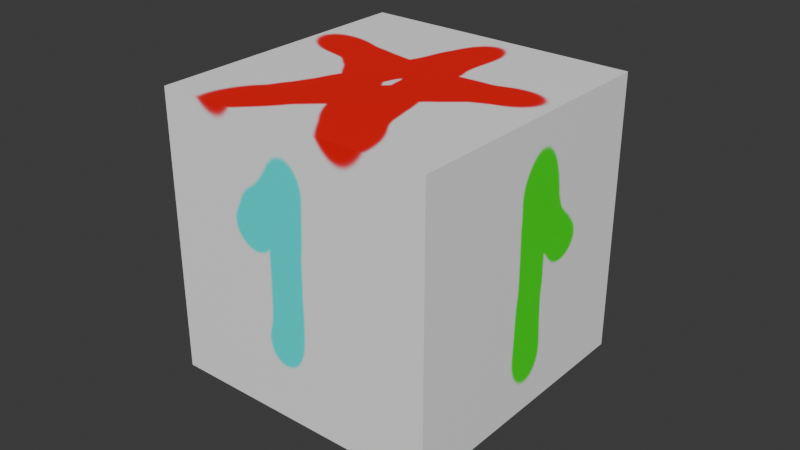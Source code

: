 # Source: ballTemplate.blend  (saved by Blender 4.3.34; exported with 4.5.12 LTS)
import bpy
from mathutils import Matrix  # noqa: F401  (used for matrix-valued properties, if any)

bpy.ops.wm.read_factory_settings(use_empty=True)
scene = bpy.context.scene
scene.name = 'Scene'

# ---- collections
col_collection = bpy.data.collections.new('Collection'); scene.collection.children.link(col_collection)

# ---- images (referenced by path relative to the original .blend; pixels are not part of the script)
import os
ASSET_DIR = os.environ.get("B2B_ASSET_DIR", "")  # directory of the original .blend (textures are referenced by path, not embedded)
HERE = os.path.dirname(os.path.abspath(__file__))  # packed textures are extracted next to this script under _unpacked/

def load_image(name, relpath, width, height, colorspace="sRGB"):
    """Load a texture the original file referenced (path relative to the .blend, or extracted next to this script)."""
    p = next((c for c in (os.path.join(HERE, relpath), os.path.join(ASSET_DIR, relpath)) if relpath and os.path.exists(c)), "")
    if p:
        img = bpy.data.images.load(p, check_existing=True)
        img.name = name
    else:  # same state as the original file: an image datablock whose file is absent (Cycles renders it pink)
        img = bpy.data.images.new(name, width, height)
        img.source = "FILE"
        img.filepath = "//" + (relpath or name)
    img.colorspace_settings.name = colorspace
    return img
img_texture = load_image('texture', '_unpacked/texture.6534a10a.png', 1024, 768, 'sRGB')

# ---- materials (node trees are filled in below, after node groups)
mat_material = bpy.data.materials.new('Material')
mat_material.alpha_threshold = 0.0
mat_material.roughness = 0.5
mat_material.line_color = (0.0, 0.0, 0.0, 1.0)

# ---- material node trees
mat_material.use_nodes = True; mat_material.node_tree.nodes.clear()
_N = mat_material.node_tree.nodes; _L = mat_material.node_tree.links
n0 = _N.new('ShaderNodeOutputMaterial'); n0.name = 'Material Output'; n0.location = (300, 300)
n1 = _N.new('ShaderNodeBsdfPrincipled'); n1.name = 'Principled BSDF'; n1.location = (10, 300)
n1.inputs[3].default_value = 1.45
n2 = _N.new('ShaderNodeTexImage'); n2.name = 'Image Texture'; n2.location = (-280, 280)
n2.image = img_texture
_L.new(n1.outputs[0], n0.inputs[0])
_L.new(n2.outputs[0], n1.inputs[0])
n0.is_active_output = True

# ---- world
world_world = bpy.data.worlds.new('World'); scene.world = world_world
world_world.use_nodes = True; world_world.node_tree.nodes.clear()
_N = world_world.node_tree.nodes; _L = world_world.node_tree.links
n0 = _N.new('ShaderNodeOutputWorld'); n0.name = 'World Output'; n0.location = (300, 300)
n1 = _N.new('ShaderNodeBackground'); n1.name = 'Background'; n1.location = (10, 300)
n1.inputs[0].default_value = (0.05088, 0.05088, 0.05088, 1.0)
_L.new(n1.outputs[0], n0.inputs[0])
n0.is_active_output = True
world_world.color = (0.05088, 0.05088, 0.05088)
world_world.sun_shadow_jitter_overblur = 0.0

# ---- meshes
me_cube = bpy.data.meshes.new('Cube')
me_cube.from_pydata([(-1.0, 1.0, 1.0), (1.0, 1.0, 1.0), (-1.0, -1.0, 1.0), (1.0, -1.0, 1.0), (-1.0, 1.0, -1.0), (1.0, 1.0, -1.0), (-1.0, -1.0, -1.0), (1.0, -1.0, -1.0)], [], [(0, 4, 6, 2), (3, 2, 6, 7), (7, 6, 4, 5), (5, 1, 3, 7), (1, 0, 2, 3), (5, 4, 0, 1)])
_uv = me_cube.uv_layers.new(name='UVMap')
_uv.uv.foreach_set('vector', [0.4995, 0.6668, 0.4985, 1.0, 0.2485, 0.9988, 0.2495, 0.6655, 0.2505, 0.3322, 0.2495, 0.6655, -0.0004879, 0.6642, 0.0004956, 0.3309, 1.0, 0.3361, 0.9995, 0.6695, 0.7495, 0.6681, 0.7505, 0.3348, 0.5015, 0.0001678, 0.5005, 0.3335, 0.2505, 0.3322, 0.2515, -0.001144, 0.5005, 0.3335, 0.4995, 0.6668, 0.2495, 0.6655, 0.2505, 0.3322, 0.7505, 0.3348, 0.7495, 0.6681, 0.4995, 0.6668, 0.5005, 0.3335])
me_cube.materials.append(mat_material)
me_cube.use_mirror_vertex_groups = False
me_cube.update()

# ---- objects
ob_cube = bpy.data.objects.new('Cube', me_cube)

# ---- transforms, parenting, visibility, modifiers, constraints
ob_cube.location = (0.0, 0.0, 0.0)
ob_cube.rotation_euler = (0.0, -0.0, -1.571)
ob_cube.lock_rotations_4d = False
ob_cube.empty_display_type = 'ARROWS'
ob_cube.lineart.crease_threshold = 0.0
_m = ob_cube.modifiers.new('Subdivision', 'SUBSURF')
_m.subdivision_type = 'SIMPLE'
_m.levels = 5
_m.render_levels = 0
_m = ob_cube.modifiers.new('Cast', 'CAST')
_m.factor = 1.0

# ---- collection membership
col_collection.objects.link(ob_cube)

# ---- scene / render settings (as saved in the file)
scene.frame_start = 1; scene.frame_end = 250; scene.frame_set(1)
scene.render.engine = 'BLENDER_EEVEE_NEXT'
bpy.context.view_layer.update()

# ---- added for rendering (the .blend has no active camera and no usable light): camera, sun
cam_auto = bpy.data.cameras.new('AutoCamera')
cam_auto.lens = 50.0
cam_auto.sensor_width = 36.0
cam_auto.clip_end = 1000.0
ob_auto_camera = bpy.data.objects.new('AutoCamera', cam_auto)
scene.collection.objects.link(ob_auto_camera)
ob_auto_camera.location = (4.10685, -4.92822, 3.28548)
ob_auto_camera.rotation_euler = (1.09748, -7.21219e-08, 0.694738)
scene.camera = ob_auto_camera
light_auto_sun = bpy.data.lights.new('AutoSun', 'SUN')
light_auto_sun.energy = 3.0
light_auto_sun.angle = 0.0523599
ob_auto_sun = bpy.data.objects.new('AutoSun', light_auto_sun)
scene.collection.objects.link(ob_auto_sun)
ob_auto_sun.rotation_euler = (0.872665, 0.174533, 0.523599)
bpy.context.view_layer.update()
